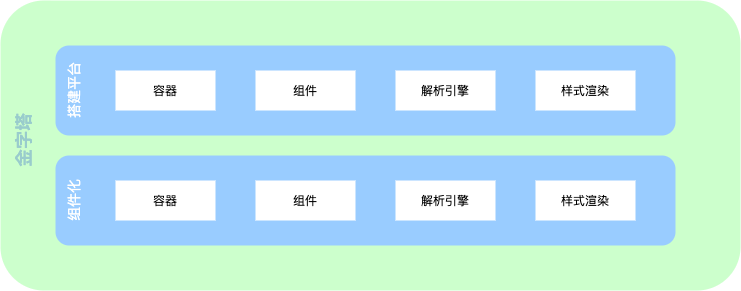

The diagram above was exported from draw.io. Its source (the exported page's mxGraphModel, read from the mxfile embedded in the PNG):
<mxGraphModel dx="1106" dy="787" grid="1" gridSize="10" guides="1" tooltips="1" connect="1" arrows="1" fold="1" page="1" pageScale="1" pageWidth="850" pageHeight="1100" math="0" shadow="0">
  <root>
    <mxCell id="0" />
    <mxCell id="1" parent="0" />
    <mxCell id="Y4oLPNUnAt0wUcR-QXiq-30" value="" style="rounded=1;whiteSpace=wrap;html=1;shadow=0;glass=0;comic=0;labelBackgroundColor=none;fillColor=#CCFFCC;fontSize=14;fontColor=#FFFFFF;strokeColor=none;" vertex="1" parent="1">
      <mxGeometry width="740" height="290" as="geometry" />
    </mxCell>
    <mxCell id="Y4oLPNUnAt0wUcR-QXiq-22" value="" style="rounded=1;whiteSpace=wrap;html=1;shadow=0;glass=0;labelBackgroundColor=none;fillColor=#99CCFF;fontColor=#EA6B66;strokeColor=none;imageAspect=1;" vertex="1" parent="1">
      <mxGeometry x="55" y="45" width="620" height="90" as="geometry" />
    </mxCell>
    <mxCell id="Y4oLPNUnAt0wUcR-QXiq-12" value="容器" style="rounded=0;whiteSpace=wrap;html=1;shadow=0;glass=0;fontColor=#000000;labelBackgroundColor=none;fillColor=#FFFFFF;strokeColor=none;" vertex="1" parent="1">
      <mxGeometry x="115" y="70" width="100" height="40" as="geometry" />
    </mxCell>
    <mxCell id="Y4oLPNUnAt0wUcR-QXiq-13" value="组件" style="rounded=0;whiteSpace=wrap;html=1;shadow=0;glass=0;fontColor=#000000;labelBackgroundColor=none;fillColor=#FFFFFF;strokeColor=none;" vertex="1" parent="1">
      <mxGeometry x="255" y="70" width="100" height="40" as="geometry" />
    </mxCell>
    <mxCell id="Y4oLPNUnAt0wUcR-QXiq-14" value="解析引擎" style="rounded=0;whiteSpace=wrap;html=1;shadow=0;glass=0;fontColor=#000000;labelBackgroundColor=none;fillColor=#FFFFFF;strokeColor=none;" vertex="1" parent="1">
      <mxGeometry x="395" y="70" width="100" height="40" as="geometry" />
    </mxCell>
    <mxCell id="Y4oLPNUnAt0wUcR-QXiq-15" value="样式渲染" style="rounded=0;whiteSpace=wrap;html=1;shadow=0;glass=0;fontColor=#000000;labelBackgroundColor=none;fillColor=#FFFFFF;strokeColor=none;" vertex="1" parent="1">
      <mxGeometry x="535" y="70" width="100" height="40" as="geometry" />
    </mxCell>
    <mxCell id="Y4oLPNUnAt0wUcR-QXiq-23" value="搭建平台" style="text;html=1;strokeColor=none;fillColor=none;align=center;verticalAlign=middle;whiteSpace=wrap;rounded=0;shadow=0;glass=0;labelBackgroundColor=none;fontColor=#FFFFFF;comic=0;direction=west;rotation=270;fontSize=14;" vertex="1" parent="1">
      <mxGeometry x="40" y="80" width="65" height="20" as="geometry" />
    </mxCell>
    <mxCell id="Y4oLPNUnAt0wUcR-QXiq-24" value="" style="rounded=1;whiteSpace=wrap;html=1;shadow=0;glass=0;labelBackgroundColor=none;fillColor=#99CCFF;fontColor=#EA6B66;strokeColor=none;imageAspect=1;" vertex="1" parent="1">
      <mxGeometry x="55" y="155" width="620" height="90" as="geometry" />
    </mxCell>
    <mxCell id="Y4oLPNUnAt0wUcR-QXiq-25" value="容器" style="rounded=0;whiteSpace=wrap;html=1;shadow=0;glass=0;fontColor=#000000;labelBackgroundColor=none;fillColor=#FFFFFF;strokeColor=none;" vertex="1" parent="1">
      <mxGeometry x="115" y="180" width="100" height="40" as="geometry" />
    </mxCell>
    <mxCell id="Y4oLPNUnAt0wUcR-QXiq-26" value="组件" style="rounded=0;whiteSpace=wrap;html=1;shadow=0;glass=0;fontColor=#000000;labelBackgroundColor=none;fillColor=#FFFFFF;strokeColor=none;" vertex="1" parent="1">
      <mxGeometry x="255" y="180" width="100" height="40" as="geometry" />
    </mxCell>
    <mxCell id="Y4oLPNUnAt0wUcR-QXiq-27" value="解析引擎" style="rounded=0;whiteSpace=wrap;html=1;shadow=0;glass=0;fontColor=#000000;labelBackgroundColor=none;fillColor=#FFFFFF;strokeColor=none;" vertex="1" parent="1">
      <mxGeometry x="395" y="180" width="100" height="40" as="geometry" />
    </mxCell>
    <mxCell id="Y4oLPNUnAt0wUcR-QXiq-28" value="样式渲染" style="rounded=0;whiteSpace=wrap;html=1;shadow=0;glass=0;fontColor=#000000;labelBackgroundColor=none;fillColor=#FFFFFF;strokeColor=none;" vertex="1" parent="1">
      <mxGeometry x="535" y="180" width="100" height="40" as="geometry" />
    </mxCell>
    <mxCell id="Y4oLPNUnAt0wUcR-QXiq-29" value="组件化" style="text;html=1;strokeColor=none;fillColor=none;align=center;verticalAlign=middle;whiteSpace=wrap;rounded=0;shadow=0;glass=0;labelBackgroundColor=none;fontColor=#FFFFFF;comic=0;direction=west;rotation=270;fontSize=14;" vertex="1" parent="1">
      <mxGeometry x="40" y="190" width="65" height="20" as="geometry" />
    </mxCell>
    <mxCell id="Y4oLPNUnAt0wUcR-QXiq-31" value="金字塔" style="text;html=1;strokeColor=none;fillColor=none;align=center;verticalAlign=middle;whiteSpace=wrap;rounded=0;shadow=0;glass=0;labelBackgroundColor=none;fontColor=#99CCCC;comic=0;direction=west;rotation=270;fontSize=18;fontStyle=1" vertex="1" parent="1">
      <mxGeometry x="-10" y="130" width="65" height="20" as="geometry" />
    </mxCell>
  </root>
</mxGraphModel>